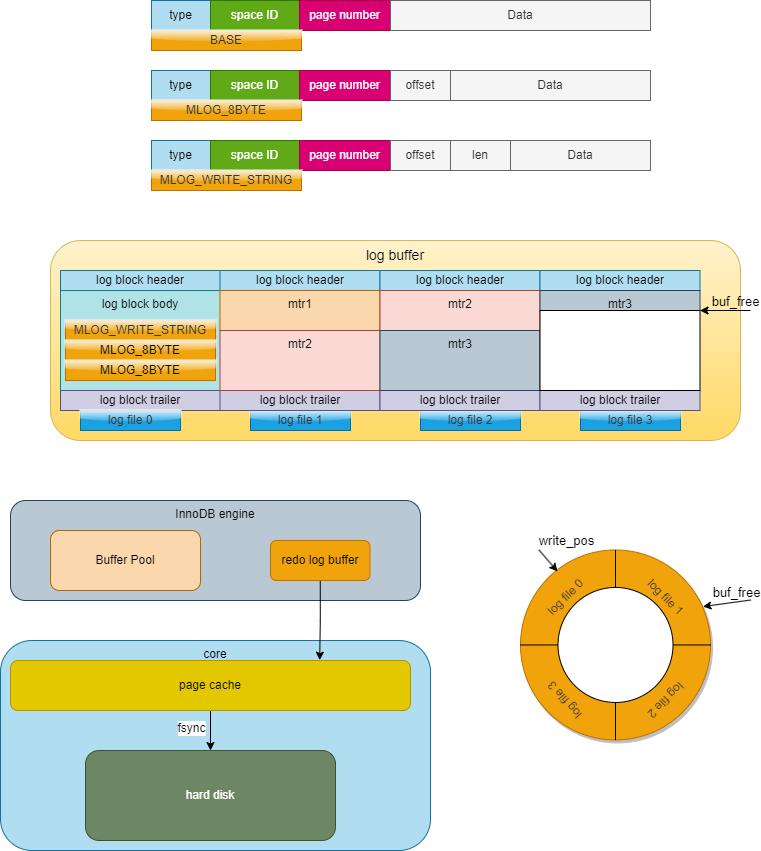

The diagram above was exported from draw.io. Its source (the exported page's mxGraphModel, read from the mxfile embedded in the PNG):
<mxGraphModel dx="1593" dy="982" grid="1" gridSize="10" guides="1" tooltips="1" connect="1" arrows="1" fold="1" page="1" pageScale="1" pageWidth="827" pageHeight="1169" math="0" shadow="0">
  <root>
    <mxCell id="0" />
    <mxCell id="1" parent="0" />
    <mxCell id="Y2GNJQJMjopXjrHPicIp-7" value="core" style="rounded=1;whiteSpace=wrap;html=1;verticalAlign=top;fillColor=#b1ddf0;strokeColor=#10739e;" vertex="1" parent="1">
      <mxGeometry x="10" y="770" width="430" height="210" as="geometry" />
    </mxCell>
    <mxCell id="Y2GNJQJMjopXjrHPicIp-6" value="InnoDB engine" style="rounded=1;whiteSpace=wrap;html=1;verticalAlign=top;fillColor=#bac8d3;strokeColor=#23445d;" vertex="1" parent="1">
      <mxGeometry x="20" y="630" width="410" height="100" as="geometry" />
    </mxCell>
    <mxCell id="7tDDTyckowdSr24XGU-U-19" value="type" style="rounded=0;whiteSpace=wrap;html=1;fillColor=#b1ddf0;strokeColor=#10739e;" parent="1" vertex="1">
      <mxGeometry x="161" y="130" width="59" height="30" as="geometry" />
    </mxCell>
    <mxCell id="7tDDTyckowdSr24XGU-U-20" value="space ID" style="rounded=0;whiteSpace=wrap;html=1;fillColor=#60a917;strokeColor=#2D7600;fontColor=#ffffff;" parent="1" vertex="1">
      <mxGeometry x="220" y="130" width="89" height="30" as="geometry" />
    </mxCell>
    <mxCell id="7tDDTyckowdSr24XGU-U-21" value="&lt;font style=&quot;font-size: 12px;&quot;&gt;page number&lt;/font&gt;" style="rounded=0;whiteSpace=wrap;html=1;fillColor=#d80073;strokeColor=#A50040;fontColor=#ffffff;" parent="1" vertex="1">
      <mxGeometry x="309" y="130" width="91" height="30" as="geometry" />
    </mxCell>
    <mxCell id="7tDDTyckowdSr24XGU-U-25" value="Data" style="rounded=0;whiteSpace=wrap;html=1;fillColor=#f5f5f5;fontColor=#333333;strokeColor=#666666;" parent="1" vertex="1">
      <mxGeometry x="400" y="130" width="260" height="30" as="geometry" />
    </mxCell>
    <mxCell id="7tDDTyckowdSr24XGU-U-26" value="type" style="rounded=0;whiteSpace=wrap;html=1;fillColor=#b1ddf0;strokeColor=#10739e;" parent="1" vertex="1">
      <mxGeometry x="161" y="200" width="59" height="30" as="geometry" />
    </mxCell>
    <mxCell id="7tDDTyckowdSr24XGU-U-27" value="space ID" style="rounded=0;whiteSpace=wrap;html=1;fillColor=#60a917;strokeColor=#2D7600;fontColor=#ffffff;" parent="1" vertex="1">
      <mxGeometry x="220" y="200" width="89" height="30" as="geometry" />
    </mxCell>
    <mxCell id="7tDDTyckowdSr24XGU-U-28" value="&lt;font style=&quot;font-size: 12px;&quot;&gt;page number&lt;/font&gt;" style="rounded=0;whiteSpace=wrap;html=1;fillColor=#d80073;strokeColor=#A50040;fontColor=#ffffff;" parent="1" vertex="1">
      <mxGeometry x="309" y="200" width="91" height="30" as="geometry" />
    </mxCell>
    <mxCell id="7tDDTyckowdSr24XGU-U-29" value="offset" style="rounded=0;whiteSpace=wrap;html=1;fillColor=#f5f5f5;fontColor=#333333;strokeColor=#666666;" parent="1" vertex="1">
      <mxGeometry x="400" y="200" width="60" height="30" as="geometry" />
    </mxCell>
    <mxCell id="7tDDTyckowdSr24XGU-U-30" value="Data" style="rounded=0;whiteSpace=wrap;html=1;fillColor=#f5f5f5;fontColor=#333333;strokeColor=#666666;" parent="1" vertex="1">
      <mxGeometry x="460" y="200" width="200" height="30" as="geometry" />
    </mxCell>
    <mxCell id="7tDDTyckowdSr24XGU-U-31" value="type" style="rounded=0;whiteSpace=wrap;html=1;fillColor=#b1ddf0;strokeColor=#10739e;" parent="1" vertex="1">
      <mxGeometry x="161" y="270" width="59" height="30" as="geometry" />
    </mxCell>
    <mxCell id="7tDDTyckowdSr24XGU-U-32" value="space ID" style="rounded=0;whiteSpace=wrap;html=1;fillColor=#60a917;strokeColor=#2D7600;fontColor=#ffffff;" parent="1" vertex="1">
      <mxGeometry x="220" y="270" width="89" height="30" as="geometry" />
    </mxCell>
    <mxCell id="7tDDTyckowdSr24XGU-U-33" value="&lt;font style=&quot;font-size: 12px;&quot;&gt;page number&lt;/font&gt;" style="rounded=0;whiteSpace=wrap;html=1;fillColor=#d80073;strokeColor=#A50040;fontColor=#ffffff;" parent="1" vertex="1">
      <mxGeometry x="309" y="270" width="91" height="30" as="geometry" />
    </mxCell>
    <mxCell id="7tDDTyckowdSr24XGU-U-34" value="offset" style="rounded=0;whiteSpace=wrap;html=1;fillColor=#f5f5f5;fontColor=#333333;strokeColor=#666666;" parent="1" vertex="1">
      <mxGeometry x="400" y="270" width="60" height="30" as="geometry" />
    </mxCell>
    <mxCell id="7tDDTyckowdSr24XGU-U-35" value="Data" style="rounded=0;whiteSpace=wrap;html=1;fillColor=#f5f5f5;fontColor=#333333;strokeColor=#666666;" parent="1" vertex="1">
      <mxGeometry x="520" y="270" width="140" height="30" as="geometry" />
    </mxCell>
    <mxCell id="7tDDTyckowdSr24XGU-U-36" value="len" style="rounded=0;whiteSpace=wrap;html=1;fillColor=#f5f5f5;fontColor=#333333;strokeColor=#666666;" parent="1" vertex="1">
      <mxGeometry x="460" y="270" width="60" height="30" as="geometry" />
    </mxCell>
    <mxCell id="7tDDTyckowdSr24XGU-U-37" value="&lt;font color=&quot;#333333&quot;&gt;MLOG_WRITE_STRING&lt;/font&gt;" style="rounded=0;whiteSpace=wrap;html=1;glass=1;fillColor=#f0a30a;fontColor=#000000;strokeColor=#BD7000;" parent="1" vertex="1">
      <mxGeometry x="161" y="300" width="150" height="20" as="geometry" />
    </mxCell>
    <mxCell id="7tDDTyckowdSr24XGU-U-38" value="&lt;font color=&quot;#333333&quot;&gt;MLOG_8BYTE&lt;/font&gt;" style="rounded=0;whiteSpace=wrap;html=1;glass=1;fillColor=#f0a30a;fontColor=#000000;strokeColor=#BD7000;" parent="1" vertex="1">
      <mxGeometry x="161" y="230" width="150" height="20" as="geometry" />
    </mxCell>
    <mxCell id="7tDDTyckowdSr24XGU-U-39" value="&lt;font color=&quot;#333333&quot;&gt;BASE&lt;/font&gt;" style="rounded=0;whiteSpace=wrap;html=1;glass=1;fillColor=#f0a30a;fontColor=#000000;strokeColor=#BD7000;" parent="1" vertex="1">
      <mxGeometry x="161" y="160" width="150" height="20" as="geometry" />
    </mxCell>
    <mxCell id="7tDDTyckowdSr24XGU-U-46" value="" style="group" parent="1" vertex="1" connectable="0">
      <mxGeometry x="70" y="400" width="680" height="170" as="geometry" />
    </mxCell>
    <mxCell id="7tDDTyckowdSr24XGU-U-68" value="&lt;font style=&quot;font-size: 14px;&quot;&gt;log buffer&lt;/font&gt;" style="rounded=1;whiteSpace=wrap;html=1;verticalAlign=top;fillColor=#fff2cc;gradientColor=#ffd966;strokeColor=#d6b656;" parent="7tDDTyckowdSr24XGU-U-46" vertex="1">
      <mxGeometry x="-10" y="-30" width="690" height="200" as="geometry" />
    </mxCell>
    <mxCell id="7tDDTyckowdSr24XGU-U-40" value="log block header" style="rounded=0;whiteSpace=wrap;html=1;fillColor=#b1ddf0;strokeColor=#10739e;" parent="7tDDTyckowdSr24XGU-U-46" vertex="1">
      <mxGeometry width="160" height="20" as="geometry" />
    </mxCell>
    <mxCell id="7tDDTyckowdSr24XGU-U-41" value="log block body" style="rounded=0;whiteSpace=wrap;html=1;verticalAlign=top;fillColor=#b0e3e6;strokeColor=#0e8088;" parent="7tDDTyckowdSr24XGU-U-46" vertex="1">
      <mxGeometry y="20" width="160" height="100" as="geometry" />
    </mxCell>
    <mxCell id="7tDDTyckowdSr24XGU-U-42" value="log block trailer" style="rounded=0;whiteSpace=wrap;html=1;fillColor=#d0cee2;strokeColor=#56517e;" parent="7tDDTyckowdSr24XGU-U-46" vertex="1">
      <mxGeometry y="120" width="160" height="20" as="geometry" />
    </mxCell>
    <mxCell id="7tDDTyckowdSr24XGU-U-43" value="&lt;font color=&quot;#333333&quot;&gt;MLOG_WRITE_STRING&lt;/font&gt;" style="rounded=0;whiteSpace=wrap;html=1;glass=1;fillColor=#f0a30a;fontColor=#000000;strokeColor=#BD7000;" parent="7tDDTyckowdSr24XGU-U-46" vertex="1">
      <mxGeometry x="5" y="50" width="150" height="20" as="geometry" />
    </mxCell>
    <mxCell id="7tDDTyckowdSr24XGU-U-44" value="MLOG_8BYTE" style="rounded=0;whiteSpace=wrap;html=1;glass=1;fillColor=#f0a30a;fontColor=#000000;strokeColor=#BD7000;" parent="7tDDTyckowdSr24XGU-U-46" vertex="1">
      <mxGeometry x="5" y="70" width="150" height="20" as="geometry" />
    </mxCell>
    <mxCell id="7tDDTyckowdSr24XGU-U-45" value="MLOG_8BYTE" style="rounded=0;whiteSpace=wrap;html=1;glass=1;fillColor=#f0a30a;fontColor=#000000;strokeColor=#BD7000;" parent="7tDDTyckowdSr24XGU-U-46" vertex="1">
      <mxGeometry x="5" y="90" width="150" height="20" as="geometry" />
    </mxCell>
    <mxCell id="Y2GNJQJMjopXjrHPicIp-11" value="&lt;font color=&quot;#333333&quot;&gt;log file 0&lt;/font&gt;" style="rounded=0;whiteSpace=wrap;html=1;glass=1;fillColor=#1ba1e2;fontColor=#ffffff;strokeColor=#006EAF;" vertex="1" parent="7tDDTyckowdSr24XGU-U-46">
      <mxGeometry x="20" y="140" width="100" height="20" as="geometry" />
    </mxCell>
    <mxCell id="Y2GNJQJMjopXjrHPicIp-12" value="&lt;font color=&quot;#333333&quot;&gt;log file 1&lt;/font&gt;" style="rounded=0;whiteSpace=wrap;html=1;glass=1;fillColor=#1ba1e2;fontColor=#ffffff;strokeColor=#006EAF;" vertex="1" parent="7tDDTyckowdSr24XGU-U-46">
      <mxGeometry x="190" y="140" width="100" height="20" as="geometry" />
    </mxCell>
    <mxCell id="Y2GNJQJMjopXjrHPicIp-13" value="&lt;font color=&quot;#333333&quot;&gt;log file 2&lt;/font&gt;" style="rounded=0;whiteSpace=wrap;html=1;glass=1;fillColor=#1ba1e2;fontColor=#ffffff;strokeColor=#006EAF;" vertex="1" parent="7tDDTyckowdSr24XGU-U-46">
      <mxGeometry x="360" y="140" width="100" height="20" as="geometry" />
    </mxCell>
    <mxCell id="Y2GNJQJMjopXjrHPicIp-14" value="&lt;font color=&quot;#333333&quot;&gt;log file 3&lt;/font&gt;" style="rounded=0;whiteSpace=wrap;html=1;glass=1;fillColor=#1ba1e2;fontColor=#ffffff;strokeColor=#006EAF;" vertex="1" parent="7tDDTyckowdSr24XGU-U-46">
      <mxGeometry x="520" y="140" width="100" height="20" as="geometry" />
    </mxCell>
    <mxCell id="7tDDTyckowdSr24XGU-U-48" value="log block header" style="rounded=0;whiteSpace=wrap;html=1;fillColor=#b1ddf0;strokeColor=#10739e;" parent="1" vertex="1">
      <mxGeometry x="229.5" y="400" width="160" height="20" as="geometry" />
    </mxCell>
    <mxCell id="7tDDTyckowdSr24XGU-U-49" value="mtr1" style="rounded=0;whiteSpace=wrap;html=1;verticalAlign=top;fillColor=#fad7ac;strokeColor=#b46504;" parent="1" vertex="1">
      <mxGeometry x="229.5" y="420" width="160" height="40" as="geometry" />
    </mxCell>
    <mxCell id="7tDDTyckowdSr24XGU-U-50" value="log block trailer" style="rounded=0;whiteSpace=wrap;html=1;fillColor=#d0cee2;strokeColor=#56517e;" parent="1" vertex="1">
      <mxGeometry x="229.5" y="520" width="160" height="20" as="geometry" />
    </mxCell>
    <mxCell id="7tDDTyckowdSr24XGU-U-55" value="mtr2" style="rounded=0;whiteSpace=wrap;html=1;verticalAlign=top;fillColor=#fad9d5;strokeColor=#ae4132;" parent="1" vertex="1">
      <mxGeometry x="229.5" y="460" width="160" height="60" as="geometry" />
    </mxCell>
    <mxCell id="7tDDTyckowdSr24XGU-U-56" value="log block header" style="rounded=0;whiteSpace=wrap;html=1;fillColor=#b1ddf0;strokeColor=#10739e;" parent="1" vertex="1">
      <mxGeometry x="389.5" y="400" width="160" height="20" as="geometry" />
    </mxCell>
    <mxCell id="7tDDTyckowdSr24XGU-U-57" value="mtr2" style="rounded=0;whiteSpace=wrap;html=1;verticalAlign=top;fillColor=#fad9d5;strokeColor=#ae4132;" parent="1" vertex="1">
      <mxGeometry x="389.5" y="420" width="160" height="40" as="geometry" />
    </mxCell>
    <mxCell id="7tDDTyckowdSr24XGU-U-58" value="log block trailer" style="rounded=0;whiteSpace=wrap;html=1;fillColor=#d0cee2;strokeColor=#56517e;" parent="1" vertex="1">
      <mxGeometry x="389.5" y="520" width="160" height="20" as="geometry" />
    </mxCell>
    <mxCell id="7tDDTyckowdSr24XGU-U-59" value="mtr3" style="rounded=0;whiteSpace=wrap;html=1;verticalAlign=top;fillColor=#bac8d3;strokeColor=#23445d;" parent="1" vertex="1">
      <mxGeometry x="389.5" y="460" width="160" height="60" as="geometry" />
    </mxCell>
    <mxCell id="7tDDTyckowdSr24XGU-U-60" value="log block header" style="rounded=0;whiteSpace=wrap;html=1;fillColor=#b1ddf0;strokeColor=#10739e;" parent="1" vertex="1">
      <mxGeometry x="549.5" y="400" width="160" height="20" as="geometry" />
    </mxCell>
    <mxCell id="7tDDTyckowdSr24XGU-U-61" value="mtr3" style="rounded=0;whiteSpace=wrap;html=1;verticalAlign=top;fillColor=#bac8d3;strokeColor=#23445d;" parent="1" vertex="1">
      <mxGeometry x="549.5" y="420" width="160" height="20" as="geometry" />
    </mxCell>
    <mxCell id="7tDDTyckowdSr24XGU-U-62" value="log block trailer" style="rounded=0;whiteSpace=wrap;html=1;fillColor=#d0cee2;strokeColor=#56517e;" parent="1" vertex="1">
      <mxGeometry x="549.5" y="520" width="160" height="20" as="geometry" />
    </mxCell>
    <mxCell id="7tDDTyckowdSr24XGU-U-63" value="" style="rounded=0;whiteSpace=wrap;html=1;verticalAlign=top;" parent="1" vertex="1">
      <mxGeometry x="549.5" y="440" width="160" height="80" as="geometry" />
    </mxCell>
    <mxCell id="7tDDTyckowdSr24XGU-U-65" value="" style="endArrow=classic;html=1;rounded=0;entryX=1;entryY=0;entryDx=0;entryDy=0;" parent="1" target="7tDDTyckowdSr24XGU-U-63" edge="1">
      <mxGeometry width="50" height="50" relative="1" as="geometry">
        <mxPoint x="760" y="440" as="sourcePoint" />
        <mxPoint x="790" y="450" as="targetPoint" />
        <Array as="points">
          <mxPoint x="760" y="440" />
        </Array>
      </mxGeometry>
    </mxCell>
    <mxCell id="7tDDTyckowdSr24XGU-U-66" value="&lt;font style=&quot;font-size: 13px;&quot;&gt;buf_free&lt;/font&gt;" style="edgeLabel;html=1;align=center;verticalAlign=middle;resizable=0;points=[];labelBackgroundColor=none;" parent="7tDDTyckowdSr24XGU-U-65" vertex="1" connectable="0">
      <mxGeometry x="-0.3704" y="-1" relative="1" as="geometry">
        <mxPoint y="-9" as="offset" />
      </mxGeometry>
    </mxCell>
    <mxCell id="Y2GNJQJMjopXjrHPicIp-2" value="Buffer Pool" style="rounded=1;whiteSpace=wrap;html=1;fillColor=#fad7ac;strokeColor=#b46504;" vertex="1" parent="1">
      <mxGeometry x="60" y="660" width="150" height="60" as="geometry" />
    </mxCell>
    <mxCell id="Y2GNJQJMjopXjrHPicIp-8" style="edgeStyle=orthogonalEdgeStyle;rounded=0;orthogonalLoop=1;jettySize=auto;html=1;exitX=0.5;exitY=1;exitDx=0;exitDy=0;entryX=0.773;entryY=-0.007;entryDx=0;entryDy=0;entryPerimeter=0;" edge="1" parent="1" source="Y2GNJQJMjopXjrHPicIp-3" target="Y2GNJQJMjopXjrHPicIp-4">
      <mxGeometry relative="1" as="geometry" />
    </mxCell>
    <mxCell id="Y2GNJQJMjopXjrHPicIp-3" value="redo log buffer" style="rounded=1;whiteSpace=wrap;html=1;fillColor=#f0a30a;fontColor=#000000;strokeColor=#BD7000;" vertex="1" parent="1">
      <mxGeometry x="280" y="670" width="99.5" height="40" as="geometry" />
    </mxCell>
    <mxCell id="Y2GNJQJMjopXjrHPicIp-9" style="edgeStyle=orthogonalEdgeStyle;rounded=0;orthogonalLoop=1;jettySize=auto;html=1;exitX=0.5;exitY=1;exitDx=0;exitDy=0;entryX=0.5;entryY=0;entryDx=0;entryDy=0;" edge="1" parent="1" source="Y2GNJQJMjopXjrHPicIp-4" target="Y2GNJQJMjopXjrHPicIp-5">
      <mxGeometry relative="1" as="geometry" />
    </mxCell>
    <mxCell id="Y2GNJQJMjopXjrHPicIp-10" value="&lt;font style=&quot;font-size: 12px;&quot;&gt;fsync&lt;/font&gt;" style="edgeLabel;html=1;align=center;verticalAlign=middle;resizable=0;points=[];" vertex="1" connectable="0" parent="Y2GNJQJMjopXjrHPicIp-9">
      <mxGeometry x="-0.1207" y="1" relative="1" as="geometry">
        <mxPoint x="-21" as="offset" />
      </mxGeometry>
    </mxCell>
    <mxCell id="Y2GNJQJMjopXjrHPicIp-4" value="page cache" style="rounded=1;whiteSpace=wrap;html=1;fillColor=#e3c800;fontColor=#000000;strokeColor=#B09500;" vertex="1" parent="1">
      <mxGeometry x="20" y="790" width="400" height="50" as="geometry" />
    </mxCell>
    <mxCell id="Y2GNJQJMjopXjrHPicIp-5" value="hard disk" style="rounded=1;whiteSpace=wrap;html=1;fillColor=#6d8764;fontColor=#ffffff;strokeColor=#3A5431;" vertex="1" parent="1">
      <mxGeometry x="95" y="880" width="250" height="90" as="geometry" />
    </mxCell>
    <mxCell id="Y2GNJQJMjopXjrHPicIp-41" value="" style="ellipse;whiteSpace=wrap;html=1;aspect=fixed;fillColor=#f0a30a;fontColor=#000000;strokeColor=#BD7000;shadow=1;" vertex="1" parent="1">
      <mxGeometry x="530" y="679.47" width="190" height="190" as="geometry" />
    </mxCell>
    <mxCell id="Y2GNJQJMjopXjrHPicIp-42" value="" style="ellipse;whiteSpace=wrap;html=1;aspect=fixed;" vertex="1" parent="1">
      <mxGeometry x="567.5" y="716.97" width="115" height="115" as="geometry" />
    </mxCell>
    <mxCell id="Y2GNJQJMjopXjrHPicIp-43" value="" style="endArrow=none;html=1;rounded=0;entryX=0.5;entryY=0;entryDx=0;entryDy=0;exitX=0.5;exitY=0;exitDx=0;exitDy=0;" edge="1" parent="1" source="Y2GNJQJMjopXjrHPicIp-41" target="Y2GNJQJMjopXjrHPicIp-42">
      <mxGeometry width="50" height="50" relative="1" as="geometry">
        <mxPoint x="495" y="689.47" as="sourcePoint" />
        <mxPoint x="545" y="639.47" as="targetPoint" />
      </mxGeometry>
    </mxCell>
    <mxCell id="Y2GNJQJMjopXjrHPicIp-44" value="" style="endArrow=none;html=1;rounded=0;entryX=0;entryY=0.5;entryDx=0;entryDy=0;exitX=0;exitY=0.5;exitDx=0;exitDy=0;" edge="1" parent="1" source="Y2GNJQJMjopXjrHPicIp-41" target="Y2GNJQJMjopXjrHPicIp-42">
      <mxGeometry width="50" height="50" relative="1" as="geometry">
        <mxPoint x="509" y="779.47" as="sourcePoint" />
        <mxPoint x="511" y="817.47" as="targetPoint" />
      </mxGeometry>
    </mxCell>
    <mxCell id="Y2GNJQJMjopXjrHPicIp-45" value="" style="endArrow=none;html=1;rounded=0;entryX=1;entryY=0.5;entryDx=0;entryDy=0;exitX=1;exitY=0.5;exitDx=0;exitDy=0;" edge="1" parent="1" source="Y2GNJQJMjopXjrHPicIp-41" target="Y2GNJQJMjopXjrHPicIp-42">
      <mxGeometry width="50" height="50" relative="1" as="geometry">
        <mxPoint x="635" y="689.47" as="sourcePoint" />
        <mxPoint x="635" y="727.47" as="targetPoint" />
      </mxGeometry>
    </mxCell>
    <mxCell id="Y2GNJQJMjopXjrHPicIp-46" value="" style="endArrow=none;html=1;rounded=0;entryX=0.5;entryY=1;entryDx=0;entryDy=0;exitX=0.5;exitY=1;exitDx=0;exitDy=0;" edge="1" parent="1" source="Y2GNJQJMjopXjrHPicIp-41" target="Y2GNJQJMjopXjrHPicIp-42">
      <mxGeometry width="50" height="50" relative="1" as="geometry">
        <mxPoint x="730" y="784.47" as="sourcePoint" />
        <mxPoint x="693" y="784.47" as="targetPoint" />
      </mxGeometry>
    </mxCell>
    <mxCell id="Y2GNJQJMjopXjrHPicIp-47" value="&lt;font color=&quot;#333333&quot;&gt;log file 1&lt;/font&gt;" style="rounded=0;whiteSpace=wrap;html=1;glass=1;fillColor=none;fontColor=#000000;strokeColor=none;rotation=45;" vertex="1" parent="1">
      <mxGeometry x="640" y="716.97" width="70.5" height="20" as="geometry" />
    </mxCell>
    <mxCell id="Y2GNJQJMjopXjrHPicIp-48" value="&lt;font color=&quot;#333333&quot;&gt;log file 0&lt;/font&gt;" style="rounded=0;whiteSpace=wrap;html=1;glass=1;fillColor=none;fontColor=#000000;strokeColor=none;rotation=-45;direction=east;flipH=1;flipV=1;" vertex="1" parent="1">
      <mxGeometry x="540" y="716.97" width="70.5" height="20" as="geometry" />
    </mxCell>
    <mxCell id="Y2GNJQJMjopXjrHPicIp-49" value="&lt;font color=&quot;#333333&quot;&gt;log file 2&lt;/font&gt;" style="rounded=0;whiteSpace=wrap;html=1;glass=1;fillColor=none;fontColor=#000000;strokeColor=none;rotation=-225;" vertex="1" parent="1">
      <mxGeometry x="640" y="819.47" width="70.5" height="20" as="geometry" />
    </mxCell>
    <mxCell id="Y2GNJQJMjopXjrHPicIp-50" value="&lt;font color=&quot;#333333&quot;&gt;log file 3&lt;/font&gt;" style="rounded=0;whiteSpace=wrap;html=1;glass=1;fillColor=none;fontColor=#000000;strokeColor=none;rotation=-131;" vertex="1" parent="1">
      <mxGeometry x="540" y="819.47" width="70.5" height="20" as="geometry" />
    </mxCell>
    <mxCell id="Y2GNJQJMjopXjrHPicIp-51" value="" style="endArrow=classic;html=1;rounded=0;entryX=0.96;entryY=0.298;entryDx=0;entryDy=0;entryPerimeter=0;" edge="1" parent="1" target="Y2GNJQJMjopXjrHPicIp-41">
      <mxGeometry width="50" height="50" relative="1" as="geometry">
        <mxPoint x="760.5" y="729.47" as="sourcePoint" />
        <mxPoint x="710.5" y="739.47" as="targetPoint" />
        <Array as="points" />
      </mxGeometry>
    </mxCell>
    <mxCell id="Y2GNJQJMjopXjrHPicIp-52" value="&lt;font style=&quot;font-size: 13px;&quot;&gt;buf_free&lt;/font&gt;" style="edgeLabel;html=1;align=center;verticalAlign=middle;resizable=0;points=[];labelBackgroundColor=none;" vertex="1" connectable="0" parent="Y2GNJQJMjopXjrHPicIp-51">
      <mxGeometry x="-0.3704" y="-1" relative="1" as="geometry">
        <mxPoint y="-9" as="offset" />
      </mxGeometry>
    </mxCell>
    <mxCell id="Y2GNJQJMjopXjrHPicIp-53" value="" style="endArrow=classic;html=1;rounded=0;entryX=0.195;entryY=0.113;entryDx=0;entryDy=0;entryPerimeter=0;" edge="1" parent="1" target="Y2GNJQJMjopXjrHPicIp-41">
      <mxGeometry width="50" height="50" relative="1" as="geometry">
        <mxPoint x="548.5" y="679.47" as="sourcePoint" />
        <mxPoint x="500.5" y="686.47" as="targetPoint" />
        <Array as="points" />
      </mxGeometry>
    </mxCell>
    <mxCell id="Y2GNJQJMjopXjrHPicIp-54" value="&lt;font style=&quot;font-size: 13px;&quot;&gt;write_pos&lt;/font&gt;" style="edgeLabel;html=1;align=center;verticalAlign=middle;resizable=0;points=[];labelBackgroundColor=none;rotation=0;" vertex="1" connectable="0" parent="Y2GNJQJMjopXjrHPicIp-53">
      <mxGeometry x="-0.3704" y="-1" relative="1" as="geometry">
        <mxPoint x="22" y="-17" as="offset" />
      </mxGeometry>
    </mxCell>
  </root>
</mxGraphModel>